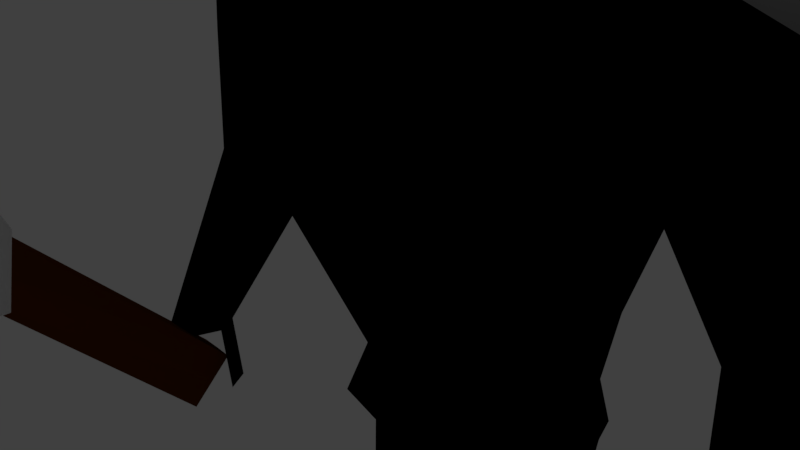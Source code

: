 # Source: Giantanim.blend  (saved by Blender 2.77.0; exported with 4.5.12 LTS)
import bpy
from mathutils import Matrix  # noqa: F401  (used for matrix-valued properties, if any)

bpy.ops.wm.read_factory_settings(use_empty=True)
scene = bpy.context.scene
scene.name = 'Scene'

# ---- collections
col_collection_1 = bpy.data.collections.new('Collection 1'); scene.collection.children.link(col_collection_1)

# ---- materials (node trees are filled in below, after node groups)
mat_material_001 = bpy.data.materials.new('Material.001')
mat_material_001.alpha_threshold = 0.0
mat_material_001.use_transparent_shadow = False
mat_material_001.diffuse_color = (0.0, 0.0, 0.0, 1.0)
mat_material_001.roughness = 0.5
mat_material_001.line_color = (0.0, 0.0, 0.0, 1.0)
mat_material_003 = bpy.data.materials.new('Material.003')
mat_material_003.alpha_threshold = 0.0
mat_material_003.use_transparent_shadow = False
mat_material_003.diffuse_color = (1.0, 1.0, 1.0, 1.0)
mat_material_003.roughness = 0.5
mat_material_004 = bpy.data.materials.new('Material.004')
mat_material_004.alpha_threshold = 0.0
mat_material_004.use_transparent_shadow = False
mat_material_004.diffuse_color = (0.1376, 0.03075, 0.003313, 1.0)
mat_material_004.roughness = 0.5
mat_material_005 = bpy.data.materials.new('Material.005')
mat_material_005.alpha_threshold = 0.0
mat_material_005.use_transparent_shadow = False
mat_material_005.diffuse_color = (0.123, 0.123, 0.123, 1.0)
mat_material_005.roughness = 0.5

# ---- material node trees

# ---- world
world_world = bpy.data.worlds.new('World'); scene.world = world_world
world_world.color = (0.05088, 0.05088, 0.05088)
world_world.use_sun_shadow = False
world_world.sun_shadow_jitter_overblur = 0.0
world_world.cycles.sampling_method = 'MANUAL'

# ---- cameras
cam_camera = bpy.data.cameras.new('Camera')
cam_camera.clip_end = 100.0
cam_camera.lens = 35.0
cam_camera.sensor_width = 32.0
cam_camera.sensor_height = 18.0
cam_camera.ortho_scale = 7.314
cam_camera.dof.focus_distance = 0.0
cam_camera.dof.aperture_fstop = 128.0

# ---- lights
light_lamp = bpy.data.lights.new('Lamp', 'POINT')
light_lamp.transmission_factor = 0.0
light_lamp.cutoff_distance = 30.0
light_lamp.energy = 100.0
light_lamp.shadow_buffer_clip_start = 1.001
light_lamp.shadow_soft_size = 0.1
light_lamp.shadow_maximum_resolution = 0.006
light_lamp.use_absolute_resolution = True

# ---- meshes
me_cube = bpy.data.meshes.new('Cube')
me_cube.from_pydata([(-3.735, -0.8647, -10.53), (-3.222, -0.8647, -10.53), (-3.677, -3.667, -7.602), (-3.281, -3.667, -7.602), (-3.735, -1.504, -11.13), (-3.222, -1.504, -11.13), (-3.677, -4.259, -8.16), (-3.281, -4.259, -8.16), (-3.479, -3.944, -6.942), (-3.479, -4.879, -7.824), (-3.479, -4.165, -6.01), (-3.479, -5.797, -7.549), (-3.715, -5.201, -5.838), (-3.242, -5.201, -5.838), (-3.715, -5.908, -6.505), (-3.242, -5.908, -6.505), (-3.547, -5.812, -5.727), (-3.41, -5.812, -5.727), (-3.547, -5.983, -5.888), (-3.41, -5.983, -5.888), (-3.24, -3.798, -8.056), (-3.222, -1.184, -10.83), (-3.735, -1.184, -10.83), (-3.718, -3.798, -8.056), (-3.056, -4.308, -7.493), (-3.901, -4.308, -7.493), (-3.193, -5.728, -5.987), (-3.764, -5.728, -5.987), (-3.41, -5.898, -5.807), (-3.547, -5.898, -5.807), (-3.479, -0.8522, -10.54), (-3.479, -3.664, -7.603), (-3.479, -1.494, -11.14), (-3.479, -4.259, -8.164), (-3.479, -5.204, -5.832), (-3.479, -5.914, -6.501), (-3.479, -5.819, -5.72), (-3.479, -5.99, -5.881), (-3.479, -5.904, -5.801), (-3.479, -1.173, -10.84), (-4.891, -3.944, -6.943), (-2.066, -3.944, -6.943), (-4.891, -4.878, -7.823), (-2.066, -4.878, -7.823), (-5.417, -4.339, -6.176), (-1.54, -4.339, -6.176), (-5.417, -5.621, -7.385), (-1.54, -5.621, -7.385), (-4.548, -5.201, -5.838), (-2.41, -5.201, -5.838), (-4.548, -5.908, -6.505), (-2.41, -5.908, -6.505), (-1.57, -4.308, -7.493), (-5.388, -4.308, -7.493), (-0.323, -5.077, -6.678), (-6.634, -5.077, -6.678), (-2.189, -5.728, -5.987), (-4.768, -5.728, -5.987), (-1.915, 0.06425, -1.393), (-1.915, 0.9491, -1.393), (-2.401, -0.03478, 0.4912), (-2.401, 1.067, 0.4912), (-2.948, -0.4228, -0.5855), (-2.948, 1.385, -0.5855), (-2.878, -0.3108, -0.04713), (-2.878, 1.306, -0.04713), (-2.393, -0.1604, -1.043), (-2.393, 1.174, -1.043), (-1.443, 1.0, -1.561), (-1.443, 0.01333, -1.561), (-1.613, 1.067, 0.3216), (-1.613, -0.03478, 0.3216), (-1.688, 1.301, -0.7335), (-1.887, 0.007829, -0.8186), (-1.566, 1.233, -0.302), (-1.566, 0.02317, -0.342), (-1.566, -0.1604, -1.147), (-1.566, 1.174, -1.147), (-0.7217, 1.0, -1.561), (-0.7217, 0.01333, -1.561), (-0.7217, 1.0, -0.2951), (-0.7217, 0.01333, -0.2951), (-0.8442, 1.301, -0.8379), (-0.2952, -0.4931, -0.8379), (-0.783, 1.233, -0.4316), (-0.783, -0.04253, -0.4316), (-0.783, -0.1604, -1.199), (-0.783, 1.174, -1.199), (-2.147, 0.5205, -1.477), (-2.689, 0.5347, 0.6245), (-0.01143, 0.6036, -0.3863), (-3.299, 0.4298, -0.5763), (-3.221, 0.4888, 0.02409), (-2.681, 0.5281, -1.086), (-1.811, 0.5347, 0.4353), (-1.621, 0.5222, -1.664), (-0.8163, 0.5222, -0.2525), (0.001663, 0.8515, -2.653), (0.001663, 0.1841, -2.653), (-0.6907, 0.8515, -2.653), (-0.6907, 0.1841, -2.653), (-0.3445, 0.8515, -2.653), (-0.3445, 0.1841, -2.653), (-0.776, 0.5283, -2.723), (-0.2872, 0.2261, -1.974), (0.007032, 0.7933, -1.974), (-0.5815, 0.2261, -1.974), (-0.6539, 0.5186, -2.034), (-0.5815, 0.7933, -1.974), (-0.2872, 0.7933, -1.974), (0.007032, 0.2261, -1.974), (-0.007629, 1.091, -3.48), (-0.00763, -0.04807, -3.48), (-1.19, 1.091, -3.48), (-1.19, -0.04807, -3.48), (-0.5986, 1.091, -3.48), (-0.5986, -0.04807, -3.48), (-1.335, 0.5395, -3.599), (-0.09925, -1.07, -5.246), (-0.09925, 2.006, -5.642), (-0.05038, 1.519, -4.173), (-0.05038, -0.4755, -4.173), (-2.119, 1.519, -4.173), (-2.119, -0.4755, -4.173), (-1.085, 1.519, -4.173), (-1.085, -0.4755, -4.173), (-2.374, 0.553, -4.381), (-3.182, 1.434, -4.665), (-3.182, -0.394, -4.665), (-1.641, 2.006, -5.777), (-1.641, -0.966, -5.52), (-3.562, 0.5666, -4.226), (-1.843, 0.5666, -4.976), (-0.07878, 1.665, -9.304), (-0.07878, -0.5357, -9.304), (-0.09686, 0.5995, -9.534), (-0.9817, 1.45, -9.304), (-0.9817, -0.3203, -9.304), (-1.37, 0.5995, -9.534), (-0.1317, -1.495, -6.278), (-1.641, -1.495, -6.278), (-0.09925, 2.016, -6.278), (-1.641, 2.016, -6.278), (-1.843, 0.5768, -6.589), (-3.305, 1.434, -5.802), (-3.305, -0.3938, -5.802), (-2.497, 2.006, -5.802), (-2.497, -0.9659, -5.802), (-3.685, 0.5667, -5.363), (-2.275, 0.5667, -5.711), (-2.965, 1.19, -7.641), (-3.42, 1.419, -7.461), (-2.965, -0.1787, -7.641), (-3.42, -0.4081, -7.461), (-3.8, 0.5524, -7.202), (-2.6, 0.5524, -7.55), (-3.438, -0.5632, -10.12), (-3.696, -0.4331, -10.02), (-3.438, -1.339, -10.12), (-3.696, -1.469, -10.02), (-3.911, -0.9247, -9.872), (-3.231, -0.9247, -10.07), (1.915, 0.06425, -1.393), (1.915, 0.9491, -1.393), (2.401, -0.03478, 0.4912), (2.401, 1.067, 0.4912), (3.678e-08, 1.0, -1.561), (3.678e-08, 0.01333, -1.561), (3.678e-08, 1.142, -0.3629), (3.678e-08, 0.01333, -0.4705), (2.948, -0.4228, -0.5855), (2.948, 1.385, -0.5855), (3.678e-08, 1.288, -0.9422), (3.678e-08, -0.6135, -0.8604), (2.878, -0.3108, -0.04713), (2.878, 1.306, -0.04713), (3.678e-08, 1.233, -0.5613), (3.678e-08, -0.1604, -0.5613), (3.678e-08, -0.1604, -1.251), (2.393, -0.1604, -1.043), (2.393, 1.174, -1.043), (3.678e-08, 1.174, -1.251), (1.443, 1.0, -1.561), (1.443, 0.01333, -1.561), (1.613, 1.067, 0.3216), (1.613, -0.03478, 0.3216), (1.688, 1.301, -0.7335), (1.887, 0.007829, -0.8186), (1.566, 1.233, -0.302), (1.566, 0.02317, -0.342), (1.566, -0.1604, -1.147), (1.566, 1.174, -1.147), (0.7217, 1.0, -1.561), (0.7217, 0.01333, -1.561), (0.7217, 1.0, -0.2951), (0.7217, 0.01333, -0.2951), (0.8442, 1.301, -0.8379), (0.2952, -0.4931, -0.8379), (0.783, 1.233, -0.4316), (0.783, -0.04253, -0.4316), (0.783, -0.1604, -1.199), (0.783, 1.174, -1.199), (2.147, 0.5205, -1.477), (2.689, 0.5347, 0.6245), (0.01143, 0.6036, -0.3863), (3.299, 0.4298, -0.5763), (3.221, 0.4888, 0.02409), (2.681, 0.5281, -1.086), (1.811, 0.5347, 0.4353), (1.621, 0.5222, -1.664), (0.8163, 0.5222, -0.2525), (-0.001663, 0.8515, -2.653), (-0.001663, 0.1841, -2.653), (0.6907, 0.8515, -2.653), (0.6907, 0.1841, -2.653), (0.3445, 0.8515, -2.653), (0.3445, 0.1841, -2.653), (0.776, 0.5283, -2.723), (0.2872, 0.2261, -1.974), (-0.007032, 0.7933, -1.974), (0.5815, 0.2261, -1.974), (0.6539, 0.5186, -2.034), (0.5815, 0.7933, -1.974), (0.2872, 0.7933, -1.974), (-0.007032, 0.2261, -1.974), (0.007629, 1.091, -3.48), (0.00763, -0.04807, -3.48), (1.19, 1.091, -3.48), (1.19, -0.04807, -3.48), (0.5986, 1.091, -3.48), (0.5986, -0.04807, -3.48), (1.335, 0.5395, -3.599), (-0.09925, -1.07, -5.246), (-0.09925, 2.006, -5.644), (-0.05038, 1.519, -4.173), (-0.05038, -0.4755, -4.173), (2.119, 1.519, -4.173), (2.119, -0.4755, -4.173), (1.085, 1.519, -4.173), (1.085, -0.4755, -4.173), (2.374, 0.553, -4.381), (3.182, 1.434, -4.665), (3.182, -0.394, -4.665), (1.641, 2.006, -5.777), (1.641, -0.966, -5.52), (3.562, 0.5666, -4.226), (1.843, 0.5666, -4.976), (-0.07878, 1.665, -9.304), (-0.07878, -0.5357, -9.304), (-0.09686, 0.5995, -9.534), (0.9817, 1.45, -9.304), (0.9817, -0.3203, -9.304), (1.37, 0.5995, -9.534), (-0.1317, -1.495, -6.278), (1.641, -1.495, -6.278), (-0.09925, 2.016, -6.278), (1.641, 2.016, -6.278), (1.843, 0.5768, -6.589), (3.305, 1.434, -5.802), (3.305, -0.3938, -5.802), (2.497, 2.006, -5.802), (2.497, -0.9659, -5.802), (3.685, 0.5667, -5.363), (2.275, 0.5667, -5.711), (2.965, 1.19, -7.641), (3.42, 1.419, -7.461), (2.965, -0.1787, -7.641), (3.42, -0.4081, -7.461), (3.8, 0.5524, -7.202), (2.6, 0.5524, -7.55), (3.438, -0.5632, -10.12), (3.696, -0.4331, -10.02), (3.438, -1.339, -10.12), (3.696, -1.469, -10.02), (3.911, -0.9247, -9.872), (3.231, -0.9247, -10.07), (-0.08688, 1.718, -10.05), (-0.08688, -0.7693, -10.05), (-0.1088, 0.6078, -9.999), (-1.182, 1.457, -10.05), (-1.182, -0.508, -10.05), (-1.403, 0.6078, -9.999), (-0.08688, 1.718, -10.05), (-0.08688, -0.7693, -10.05), (-0.1088, 0.6078, -9.999), (1.2, 1.457, -10.05), (1.2, -0.508, -10.05), (1.42, 0.6078, -9.999), (-0.3213, 0.6014, -10.4), (-0.3018, 1.673, -10.45), (-1.051, 1.54, -10.45), (-0.3018, -0.2723, -10.45), (-1.051, -0.1392, -10.45), (-1.137, 0.6014, -10.4), (-0.3193, 0.1432, -14.42), (-0.4321, 0.4442, -14.47), (-0.9163, 0.385, -14.47), (-0.2998, -0.4306, -14.47), (-1.049, -0.2975, -14.47), (-1.135, 0.1432, -14.42), (-0.3113, 0.5959, -17.37), (-0.2918, 1.24, -17.42), (-1.041, 1.107, -17.42), (-0.2918, -0.1208, -17.42), (-1.041, 0.01237, -17.42), (-1.128, 0.5959, -17.33), (0.1956, 0.6036, -10.43), (0.2151, 1.674, -10.48), (1.064, 1.541, -10.48), (0.2151, -0.2711, -10.48), (1.064, -0.1379, -10.48), (1.151, 0.6036, -10.43), (0.1884, 0.142, -14.45), (0.3311, 0.4435, -14.51), (0.934, 0.3104, -14.51), (0.2079, -0.4313, -14.51), (1.057, -0.2982, -14.51), (1.144, 0.142, -14.45), (0.1815, 0.5948, -17.36), (0.201, 1.239, -17.41), (1.05, 1.106, -17.41), (0.201, -0.1214, -17.41), (1.05, 0.01174, -17.41), (1.138, 0.5948, -17.36), (3.244, -0.7919, -10.98), (3.502, -0.6618, -10.87), (3.717, -1.153, -10.73), (3.344, -1.318, -10.77), (3.602, -1.449, -10.67), (3.137, -0.9039, -10.72), (-3.308, -1.38, -10.72), (-3.566, -1.51, -10.62), (-3.781, -0.9651, -10.47), (-3.252, -0.6085, -10.99), (-3.51, -0.4784, -10.89), (-3.045, -0.97, -10.94), (-0.3142, 0.5921, -17.99), (-0.2947, 1.236, -18.04), (-1.044, 1.103, -18.04), (-0.4561, -1.549, -18.04), (-0.873, -1.416, -18.04), (-1.131, 0.5921, -17.95), (0.1786, 0.591, -17.98), (0.1981, 1.235, -18.03), (1.047, 1.102, -18.03), (0.3686, -1.549, -18.03), (0.886, -1.416, -18.03), (1.135, 0.591, -17.98), (1.137, 0.593, -17.66), (1.049, 1.104, -17.71), (0.1996, 1.237, -17.71), (0.1801, 0.593, -17.66), (0.1996, -0.3774, -17.71), (1.049, -0.3726, -17.71), (-1.042, 1.105, -17.73), (-0.2932, 1.238, -17.73), (-1.13, 0.594, -17.64), (-1.042, -0.3735, -17.73), (-0.2932, -0.3784, -17.73), (-0.3128, 0.594, -17.68), (0.3609, 1.0, -1.561), (0.3609, 0.01333, -1.561), (0.3609, 1.071, -0.329), (0.3609, 0.01333, -0.3828), (0.4221, 1.294, -0.89), (0.1476, -0.5533, -0.8491), (0.3915, 1.233, -0.4964), (0.3915, -0.1015, -0.4964), (0.3915, -0.1604, -1.225), (0.3915, 1.174, -1.225), (0.4139, 0.5629, -0.3194), (0.1714, 0.8515, -2.653), (0.1714, 0.1841, -2.653), (0.1401, 0.7933, -1.974), (0.1401, 0.2261, -1.974), (0.3031, 1.091, -3.48), (0.3031, -0.04807, -3.48), (0.5172, 1.519, -4.173), (0.5172, -0.4755, -4.173), (0.7707, 2.006, -5.711), (0.7707, -1.018, -5.383), (0.4514, 1.558, -9.304), (0.4514, -0.428, -9.304), (0.7707, 2.016, -6.278), (0.7545, -1.495, -6.278), (0.5564, 1.588, -10.05), (0.5564, -0.6387, -10.05), (0.6397, 1.608, -10.48), (0.6397, -0.2045, -10.48), (0.6326, 0.3429, -14.51), (0.6326, -0.7464, -14.51), (0.6257, 1.173, -17.41), (0.6257, -0.05484, -17.41), (0.6227, 1.169, -18.03), (0.6227, -0.7891, -18.03), (0.6568, 0.591, -17.98), (0.6243, -0.375, -17.71), (0.6243, 1.171, -17.71), (-0.3609, 1.0, -1.561), (-0.3609, 0.01333, -1.561), (-0.3609, 1.071, -0.329), (-0.3609, 0.01333, -0.3828), (-0.4221, 1.294, -0.89), (-0.1476, -0.5533, -0.8491), (-0.3915, 1.233, -0.4964), (-0.3915, -0.1015, -0.4964), (-0.3915, -0.1604, -1.225), (-0.3915, 1.174, -1.225), (-0.4139, 0.5629, -0.3194), (-0.1714, 0.8515, -2.653), (-0.1714, 0.1841, -2.653), (-0.1401, 0.7933, -1.974), (-0.1401, 0.2261, -1.974), (-0.3031, 1.091, -3.48), (-0.3031, -0.04807, -3.48), (-0.5676, 1.519, -4.173), (-0.5676, -0.4755, -4.173), (-0.87, 2.006, -5.709), (-0.87, -1.018, -5.383), (-0.5302, 1.558, -9.304), (-0.5302, -0.428, -9.304), (-0.87, 2.016, -6.278), (-0.8862, -1.495, -6.278), (-0.6345, 1.588, -10.05), (-0.6345, -0.6387, -10.05), (-0.6762, 1.607, -10.45), (-0.6762, -0.2058, -10.45), (-0.6742, 0.3436, -14.47), (-0.6742, -0.7457, -14.47), (-0.6662, 1.173, -17.42), (-0.6662, -0.05421, -17.42), (-0.6691, 1.17, -18.04), (-0.6691, -0.7885, -18.04), (-0.7227, 0.5921, -17.97), (-0.6677, -0.3759, -17.73), (-0.6677, 1.171, -17.73)], [], [(30, 31, 3, 1), (32, 5, 7, 33), (21, 20, 7, 5), (23, 22, 4, 6), (20, 3, 8, 24), (39, 21, 5, 32), (10, 8, 40, 44), (23, 6, 9, 25), (33, 7, 9), (31, 2, 8), (10, 13, 49, 45), (9, 11, 46, 42), (26, 13, 17, 28), (10, 12, 34), (27, 12, 48, 57), (11, 15, 35), (38, 29, 18, 37), (34, 12, 16, 36), (27, 14, 18, 29), (35, 15, 19, 37), (12, 27, 29, 16), (36, 16, 29, 38), (14, 27, 57, 50), (15, 26, 28, 19), (26, 15, 51, 56), (8, 25, 53, 40), (2, 23, 25, 8), (13, 26, 56, 49), (30, 1, 21, 39), (7, 20, 24, 9), (2, 0, 22, 23), (1, 3, 20, 21), (0, 30, 39, 22), (17, 36, 38, 28), (14, 35, 37, 18), (13, 34, 36, 17), (28, 38, 37, 19), (11, 35, 14), (10, 34, 13), (3, 31, 8), (6, 33, 9), (22, 39, 32, 4), (4, 32, 33, 6), (0, 2, 31, 30), (53, 42, 46, 55), (54, 45, 49, 56), (52, 41, 45, 54), (55, 46, 50, 57), (44, 55, 57, 48), (43, 52, 54, 47), (47, 54, 56, 51), (40, 53, 55, 44), (15, 11, 47, 51), (24, 8, 41, 52), (11, 9, 43, 47), (12, 10, 44, 48), (25, 9, 42, 53), (8, 10, 45, 41), (11, 14, 50, 46), (9, 24, 52, 43), (95, 69, 58, 88), (94, 89, 60, 71), (75, 71, 60, 64), (92, 89, 61, 65), (77, 68, 59, 67), (74, 72, 63, 65), (93, 91, 63, 67), (76, 73, 62, 66), (70, 74, 65, 61), (91, 92, 65, 63), (73, 75, 64, 62), (69, 76, 66, 58), (88, 93, 67, 59), (72, 77, 67, 63), (82, 87, 77, 72), (79, 86, 76, 69), (83, 85, 75, 73), (80, 84, 74, 70), (86, 83, 73, 76), (84, 82, 72, 74), (87, 78, 68, 77), (85, 81, 71, 75), (96, 94, 71, 81), (104, 106, 100, 102), (412, 104, 102, 410), (408, 96, 81, 401), (405, 401, 81, 85), (407, 398, 78, 87), (404, 402, 82, 84), (406, 403, 83, 86), (400, 404, 84, 80), (403, 405, 85, 83), (399, 406, 86, 79), (402, 407, 87, 82), (400, 80, 96, 408), (106, 107, 103, 100), (80, 70, 94, 96), (58, 66, 93, 88), (62, 64, 92, 91), (66, 62, 91, 93), (108, 109, 101, 99), (64, 60, 89, 92), (70, 61, 89, 94), (68, 95, 88, 59), (99, 101, 115, 113), (409, 97, 111, 413), (103, 99, 113, 117), (107, 108, 99, 103), (411, 105, 97, 409), (398, 166, 105, 411), (95, 68, 108, 107), (68, 78, 109, 108), (69, 95, 107, 106), (399, 79, 104, 412), (79, 69, 106, 104), (413, 111, 120, 415), (117, 113, 122, 126), (116, 114, 123, 125), (114, 117, 126, 123), (410, 102, 116, 414), (100, 103, 117, 114), (102, 100, 114, 116), (415, 120, 119, 417), (126, 122, 127, 131), (125, 123, 128, 130), (123, 126, 131, 128), (416, 125, 130, 418), (113, 115, 124, 122), (414, 116, 125, 416), (128, 131, 148, 145), (422, 140, 137, 420), (131, 127, 144, 148), (122, 124, 129, 127), (249, 247, 282, 284), (419, 133, 276, 423), (143, 142, 136, 138), (421, 141, 133, 419), (140, 143, 138, 137), (130, 132, 143, 140), (417, 119, 141, 421), (132, 129, 142, 143), (418, 130, 140, 422), (144, 146, 150, 151), (148, 144, 151, 154), (127, 129, 146, 144), (129, 132, 149, 146), (132, 130, 147, 149), (130, 128, 145, 147), (153, 154, 160, 159), (152, 153, 159, 158), (149, 147, 152, 155), (146, 149, 155, 150), (147, 145, 153, 152), (145, 148, 154, 153), (161, 158, 159, 160), (156, 161, 160, 157), (154, 151, 157, 160), (151, 150, 156, 157), (155, 152, 158, 161), (150, 155, 161, 156), (209, 202, 162, 183), (208, 185, 164, 203), (189, 174, 164, 185), (206, 175, 165, 203), (191, 180, 163, 182), (188, 175, 171, 186), (207, 180, 171, 205), (190, 179, 170, 187), (184, 165, 175, 188), (205, 171, 175, 206), (187, 170, 174, 189), (183, 162, 179, 190), (202, 163, 180, 207), (186, 171, 180, 191), (196, 186, 191, 201), (193, 183, 190, 200), (197, 187, 189, 199), (194, 184, 188, 198), (200, 190, 187, 197), (198, 188, 186, 196), (201, 191, 182, 192), (199, 189, 185, 195), (210, 195, 185, 208), (218, 216, 214, 220), (374, 372, 216, 218), (370, 363, 195, 210), (367, 199, 195, 363), (369, 201, 192, 360), (366, 198, 196, 364), (368, 200, 197, 365), (362, 194, 198, 366), (365, 197, 199, 367), (361, 193, 200, 368), (364, 196, 201, 369), (362, 370, 210, 194), (220, 214, 217, 221), (194, 210, 208, 184), (162, 202, 207, 179), (170, 205, 206, 174), (179, 207, 205, 170), (222, 213, 215, 223), (174, 206, 203, 164), (184, 208, 203, 165), (182, 163, 202, 209), (213, 227, 229, 215), (371, 375, 225, 211), (217, 231, 227, 213), (221, 217, 213, 222), (373, 371, 211, 219), (360, 373, 219, 166), (209, 221, 222, 182), (182, 222, 223, 192), (183, 220, 221, 209), (361, 374, 218, 193), (193, 218, 220, 183), (375, 377, 234, 225), (231, 240, 236, 227), (230, 239, 237, 228), (228, 237, 240, 231), (372, 376, 230, 216), (214, 228, 231, 217), (216, 230, 228, 214), (377, 379, 233, 234), (240, 245, 241, 236), (239, 244, 242, 237), (237, 242, 245, 240), (378, 380, 244, 239), (227, 236, 238, 229), (376, 378, 239, 230), (242, 259, 262, 245), (384, 382, 251, 254), (245, 262, 258, 241), (236, 241, 243, 238), (135, 134, 277, 278), (250, 252, 287, 285), (257, 252, 250, 256), (383, 381, 247, 255), (254, 251, 252, 257), (244, 254, 257, 246), (379, 383, 255, 233), (246, 257, 256, 243), (380, 384, 254, 244), (258, 265, 264, 260), (262, 268, 265, 258), (241, 258, 260, 243), (243, 260, 263, 246), (246, 263, 261, 244), (244, 261, 259, 242), (267, 273, 274, 268), (266, 272, 273, 267), (263, 269, 266, 261), (260, 264, 269, 263), (261, 266, 267, 259), (259, 267, 268, 262), (273, 272, 275, 270, 271, 274), (268, 274, 271, 265), (265, 271, 270, 264), (269, 275, 272, 266), (264, 270, 275, 269), (423, 276, 289, 425), (281, 279, 290, 293), (285, 287, 311, 308), (287, 286, 310, 311), (248, 249, 284, 283), (137, 138, 281, 280), (420, 137, 280, 424), (381, 250, 285, 385), (252, 251, 286, 287), (138, 136, 279, 281), (382, 248, 283, 386), (133, 135, 278, 276), (288, 291, 297, 294), (425, 289, 295, 427), (278, 277, 291, 288), (424, 280, 292, 426), (276, 278, 288, 289), (280, 281, 293, 292), (298, 299, 305, 304), (295, 294, 300, 301), (426, 292, 298, 428), (289, 288, 294, 295), (292, 293, 299, 298), (293, 290, 296, 299), (351, 350, 343, 342), (357, 356, 341, 340), (299, 296, 302, 305), (427, 295, 301, 429), (294, 297, 303, 300), (428, 298, 304, 430), (308, 311, 317, 314), (311, 310, 316, 317), (385, 285, 308, 387), (283, 284, 306, 309), (386, 283, 309, 388), (284, 282, 307, 306), (390, 315, 321, 392), (315, 312, 318, 321), (387, 308, 314, 389), (309, 306, 312, 315), (388, 309, 315, 390), (306, 307, 313, 312), (349, 348, 347, 344), (435, 355, 337, 431), (312, 313, 319, 318), (317, 316, 322, 323), (314, 317, 323, 320), (389, 314, 320, 391), (271, 274, 326, 325), (270, 271, 325, 324), (272, 275, 329, 327), (272, 273, 328, 327), (160, 159, 331, 332), (159, 158, 330, 331), (156, 161, 335, 333), (157, 156, 333, 334), (433, 432, 340, 341), (431, 433, 341, 338), (395, 347, 346, 394), (393, 344, 347, 395), (434, 357, 340, 432), (352, 351, 342, 345), (356, 354, 338, 341), (397, 349, 344, 393), (355, 359, 336, 337), (348, 353, 346, 347), (396, 352, 345, 394), (359, 358, 339, 336), (392, 321, 352, 396), (323, 322, 353, 348), (391, 320, 349, 397), (321, 318, 351, 352), (320, 323, 348, 349), (318, 319, 350, 351), (300, 303, 358, 359), (301, 300, 359, 355), (305, 302, 354, 356), (430, 304, 357, 434), (429, 301, 355, 435), (304, 305, 356, 357), (319, 391, 397, 350), (322, 392, 396, 353), (353, 396, 394, 346), (350, 397, 393, 343), (343, 393, 395, 342), (342, 395, 394, 345), (313, 389, 391, 319), (310, 388, 390, 316), (307, 387, 389, 313), (316, 390, 392, 322), (286, 386, 388, 310), (282, 385, 387, 307), (251, 382, 386, 286), (247, 381, 385, 282), (232, 253, 384, 380), (243, 256, 383, 379), (256, 250, 381, 383), (253, 248, 382, 384), (226, 235, 378, 376), (235, 232, 380, 378), (238, 243, 379, 377), (212, 226, 376, 372), (229, 238, 377, 375), (167, 224, 374, 361), (192, 223, 373, 360), (223, 215, 371, 373), (215, 229, 375, 371), (168, 204, 370, 362), (172, 364, 369, 181), (167, 361, 368, 178), (173, 365, 367, 177), (168, 362, 366, 176), (178, 368, 365, 173), (176, 366, 364, 172), (181, 369, 360, 166), (177, 367, 363, 169), (204, 169, 363, 370), (224, 212, 372, 374), (302, 429, 435, 354), (303, 430, 434, 358), (358, 434, 432, 339), (337, 336, 433, 431), (336, 339, 432, 433), (354, 435, 431, 338), (297, 428, 430, 303), (296, 427, 429, 302), (291, 426, 428, 297), (277, 424, 426, 291), (290, 425, 427, 296), (134, 420, 424, 277), (279, 423, 425, 290), (118, 418, 422, 139), (129, 417, 421, 142), (142, 421, 419, 136), (136, 419, 423, 279), (139, 422, 420, 134), (112, 414, 416, 121), (121, 416, 418, 118), (124, 415, 417, 129), (98, 410, 414, 112), (115, 413, 415, 124), (167, 399, 412, 110), (78, 398, 411, 109), (109, 411, 409, 101), (101, 409, 413, 115), (168, 400, 408, 90), (172, 181, 407, 402), (167, 178, 406, 399), (173, 177, 405, 403), (168, 176, 404, 400), (178, 173, 403, 406), (176, 172, 402, 404), (181, 166, 398, 407), (177, 169, 401, 405), (90, 408, 401, 169), (110, 412, 410, 98)])
me_cube.polygons.foreach_set('material_index', [2, 2, 2, 2, 1, 0, 1, 1, 1, 1, 1, 1, 1, 1, 1, 1, 1, 1, 1, 1, 1, 1, 1, 1, 1, 1, 1, 1, 0, 1, 2, 2, 0, 1, 1, 1, 1, 1, 1, 1, 1, 0, 2, 2, 1, 1, 1, 1, 1, 1, 1, 1, 1, 1, 1, 1, 1, 1, 1, 1, 0, 0, 0, 0, 0, 0, 0, 0, 0, 0, 0, 0, 0, 0, 0, 0, 0, 0, 0, 0, 0, 0, 0, 0, 0, 3, 0, 0, 0, 0, 0, 0, 0, 0, 3, 0, 0, 0, 0, 0, 0, 0, 0, 0, 0, 0, 3, 0, 0, 0, 0, 0, 0, 0, 0, 0, 3, 0, 3, 0, 3, 0, 0, 3, 0, 3, 0, 0, 0, 0, 0, 0, 0, 0, 0, 0, 0, 0, 0, 0, 0, 0, 0, 0, 0, 0, 0, 0, 0, 0, 0, 0, 0, 0, 0, 0, 0, 0, 0, 0, 0, 0, 0, 0, 0, 0, 0, 0, 0, 0, 0, 0, 0, 0, 0, 0, 0, 0, 0, 0, 0, 0, 0, 0, 0, 3, 0, 0, 0, 0, 0, 0, 0, 0, 3, 0, 0, 0, 0, 0, 0, 0, 0, 0, 0, 0, 3, 0, 0, 0, 0, 0, 0, 0, 0, 0, 3, 0, 3, 0, 3, 0, 0, 3, 0, 3, 0, 0, 0, 0, 0, 0, 0, 0, 0, 0, 0, 0, 0, 0, 0, 0, 0, 0, 0, 0, 0, 0, 0, 0, 0, 0, 0, 0, 0, 0, 0, 0, 0, 0, 0, 0, 0, 0, 0, 0, 0, 0, 0, 0, 0, 0, 0, 0, 0, 0, 0, 0, 0, 0, 0, 0, 0, 0, 0, 0, 0, 0, 0, 0, 0, 0, 0, 0, 0, 0, 0, 0, 0, 0, 0, 0, 0, 0, 0, 0, 0, 0, 0, 0, 0, 0, 0, 0, 0, 0, 0, 0, 0, 0, 0, 0, 0, 0, 0, 0, 0, 0, 0, 0, 0, 0, 0, 0, 0, 0, 0, 0, 0, 0, 0, 0, 0, 0, 0, 0, 0, 0, 0, 0, 0, 0, 0, 0, 0, 0, 0, 0, 0, 0, 0, 0, 0, 0, 0, 0, 3, 0, 0, 0, 0, 0, 0, 0, 0, 3, 0, 0, 0, 0, 0, 0, 0, 0, 0, 0, 0, 0, 0, 0, 0, 0, 0, 0, 0, 0, 0, 0, 0, 0, 0, 0, 0, 0, 3, 0, 0, 0, 0, 0, 0, 0, 0, 3, 0])
me_cube.materials.append(mat_material_001)
me_cube.materials.append(mat_material_003)
me_cube.materials.append(mat_material_004)
me_cube.materials.append(mat_material_005)
me_cube.use_remesh_preserve_volume = False
me_cube.use_remesh_preserve_attributes = False
me_cube.use_mirror_vertex_groups = False
me_cube.update()
arm_armature = bpy.data.armatures.new('Armature')  # bones are not reproduced

# ---- objects
ob_armature = bpy.data.objects.new('Armature', arm_armature)
ob_cube = bpy.data.objects.new('Cube', me_cube)
ob_lamp = bpy.data.objects.new('Lamp', light_lamp)
ob_camera = bpy.data.objects.new('Camera', cam_camera)

# ---- transforms, parenting, visibility, modifiers, constraints
ob_armature.location = (-1.003, 0.9864, -4.359)
ob_armature.scale = (9.43, 11.56, 11.43)
ob_armature.show_in_front = True
ob_armature.lineart.crease_threshold = 0.0
ob_cube.parent = ob_armature
ob_cube.matrix_parent_inverse = Matrix(((0.133, 0.0, 0.0, 0.00251), (0.0, 0.133, 0.0, 0.0), (0.0, 0.0, 0.1406, 0.2087), (0.0, 0.0, 0.0, 1.0)))
ob_cube.location = (-0.01103, 0.0, 8.469)
ob_cube.scale = (1.46, 1.0, 1.0)
ob_cube.lock_rotations_4d = False
ob_cube.empty_display_type = 'ARROWS'
ob_cube.show_in_front = True
ob_cube.lineart.crease_threshold = 0.0
_vg = ob_cube.vertex_groups.new(name='Pevis')
for _i, _w in zip([133, 134, 135, 136, 137, 138, 139, 140, 141, 142, 143, 233, 247, 248, 249, 250, 251, 252, 253, 254, 255, 257, 276, 277, 278, 279, 280, 281, 282, 283, 284, 285, 286, 287, 289, 291, 307, 309, 381, 382, 383, 384, 385, 386, 387, 419, 420, 421, 422, 423, 424, 425], [0.6566, 0.6701, 0.204, 0.5698, 0.5583, 0.1768, 0.06033, 0.05884, 0.04767, 0.002969, 0.02108, 0.007058, 0.8092, 0.7619, 0.9944, 0.578, 0.2226, 0.1159, 0.06295, 0.01044, 0.05671, 0.007416, 0.1983, 0.2599, 0.05566, 0.1031, 0.1264, 0.06739, 0.4849, 0.4783, 0.9756, 0.1015, 0.06387, 0.02237, 0.04443, 0.01415, 0.1024, 0.05154, 0.7487, 0.6628, 0.04969, 0.03205, 0.2233, 0.1914, 0.0443, 0.6817, 0.6864, 0.04573, 0.05672, 0.1687, 0.2021, 0.02476]): _vg.add([_i], _w, 'REPLACE')
_vg = ob_cube.vertex_groups.new(name='MiddleSpine')
_vg = ob_cube.vertex_groups.new(name='Ribs')
for _i, _w in zip([118, 119, 120, 121, 129, 130, 132, 133, 136, 137, 139, 140, 141, 142, 143, 232, 233, 234, 235, 243, 244, 246, 247, 250, 251, 253, 254, 255, 256, 257, 377, 378, 379, 380, 381, 383, 384, 415, 416, 417, 418, 419, 421, 422], [0.3815, 0.4845, 0.06388, 0.09042, 0.07673, 0.06497, 0.01931, 0.01399, 0.004656, 0.0007981, 0.3932, 0.1793, 0.437, 0.1613, 0.3111, 0.4212, 0.4993, 0.07619, 0.1007, 0.07207, 0.06111, 0.02336, 0.007455, 0.0003126, 0.000801, 0.4112, 0.1675, 0.4486, 0.1524, 0.3072, 0.02089, 0.03596, 0.2113, 0.1669, 0.002645, 0.3497, 0.3484, 0.02412, 0.03687, 0.208, 0.1642, 0.007894, 0.337, 0.331]): _vg.add([_i], _w, 'REPLACE')
_vg = ob_cube.vertex_groups.new(name='Neck')
for _i, _w in zip([58, 59, 60, 61, 62, 63, 64, 65, 66, 67, 68, 69, 70, 71, 72, 73, 74, 75, 76, 77, 78, 79, 80, 81, 82, 84, 85, 86, 87, 88, 89, 90, 91, 92, 93, 94, 95, 96, 97, 98, 99, 100, 101, 102, 103, 104, 105, 106, 107, 108, 109, 110, 111, 112, 113, 114, 115, 116, 117, 118, 119, 120, 121, 124, 125, 162, 163, 164, 165, 166, 168, 170, 171, 172, 174, 175, 176, 179, 180, 181, 182, 183, 184, 185, 186, 187, 188, 189, 190, 191, 192, 193, 194, 195, 196, 197, 198, 199, 200, 201, 202, 203, 204, 205, 206, 207, 208, 209, 210, 211, 212, 213, 214, 215, 216, 217, 218, 219, 220, 221, 222, 223, 224, 225, 226, 227, 228, 229, 230, 231, 232, 233, 234, 235, 238, 239, 360, 361, 362, 363, 364, 366, 367, 368, 369, 370, 371, 372, 373, 374, 375, 376, 377, 378, 380, 398, 399, 400, 401, 402, 404, 405, 406, 407, 408, 409, 410, 411, 412, 413, 414, 415, 416, 418], [0.1575, 0.1426, 0.2542, 0.2126, 0.2087, 0.1742, 0.2212, 0.185, 0.1824, 0.1573, 0.1309, 0.1471, 0.2011, 0.2558, 0.1472, 0.2246, 0.1583, 0.2338, 0.1752, 0.1361, 0.2274, 0.1115, 0.1293, 0.1192, 0.1241, 0.1197, 0.1145, 0.08727, 0.152, 0.1511, 0.2403, 0.02177, 0.1863, 0.1982, 0.1689, 0.2463, 0.1316, 0.186, 0.9373, 0.8811, 0.6852, 0.661, 0.8404, 0.7832, 0.6525, 0.1293, 0.4902, 0.1931, 0.2666, 0.384, 0.4611, 0.08062, 0.8073, 0.7407, 0.1413, 0.1824, 0.3786, 0.3541, 0.1139, 0.06647, 0.004166, 0.1665, 0.1997, 0.04516, 0.05928, 0.159, 0.1441, 0.2549, 0.2136, 0.2384, 0.05004, 0.2097, 0.1753, 0.08832, 0.2221, 0.1861, 0.06124, 0.1836, 0.1586, 0.1332, 0.1326, 0.1489, 0.2023, 0.2567, 0.1487, 0.2258, 0.1597, 0.2352, 0.1767, 0.1377, 0.2284, 0.1138, 0.1311, 0.1228, 0.1257, 0.00181, 0.1214, 0.1178, 0.08923, 0.1535, 0.1525, 0.2411, 0.02414, 0.1874, 0.1992, 0.1702, 0.2471, 0.1334, 0.1877, 0.9343, 0.8789, 0.6795, 0.6558, 0.8339, 0.777, 0.6472, 0.1335, 0.4899, 0.1958, 0.2683, 0.3832, 0.4596, 0.08186, 0.7835, 0.7393, 0.1408, 0.1821, 0.3734, 0.3524, 0.1141, 0.05894, 0.008319, 0.164, 0.184, 0.04541, 0.05925, 0.2299, 0.05859, 0.07248, 0.05569, 0.1007, 0.07947, 0.05173, 0.02782, 0.1406, 0.07927, 0.9079, 0.858, 0.4853, 0.0892, 0.7008, 0.6288, 0.1005, 0.1254, 0.0168, 0.2285, 0.05612, 0.07067, 0.03879, 0.09934, 0.07802, 0.04059, 0.02411, 0.1392, 0.07554, 0.9135, 0.8634, 0.4864, 0.08526, 0.7084, 0.6337, 0.09798, 0.1276, 0.01708]): _vg.add([_i], _w, 'REPLACE')
_vg = ob_cube.vertex_groups.new(name='Head')
for _i, _w in zip([58, 59, 60, 61, 62, 63, 64, 65, 66, 67, 68, 69, 70, 71, 72, 73, 74, 75, 76, 77, 78, 79, 80, 81, 82, 83, 84, 85, 86, 87, 88, 89, 90, 91, 92, 93, 94, 95, 96, 97, 98, 99, 100, 101, 102, 103, 104, 105, 106, 107, 108, 109, 110, 115, 116, 162, 163, 164, 165, 166, 167, 168, 169, 170, 171, 172, 173, 174, 175, 176, 177, 178, 179, 180, 181, 182, 183, 184, 185, 186, 187, 188, 189, 190, 191, 192, 193, 194, 195, 196, 197, 198, 199, 200, 201, 202, 203, 204, 205, 206, 207, 208, 209, 210, 211, 212, 213, 214, 215, 216, 217, 218, 219, 220, 221, 222, 223, 224, 229, 230, 360, 361, 362, 363, 364, 365, 366, 367, 368, 369, 370, 371, 372, 373, 374, 398, 399, 400, 401, 402, 403, 404, 405, 406, 407, 408, 409, 410, 411, 412], [0.835, 0.8497, 0.7415, 0.783, 0.7864, 0.821, 0.7741, 0.8105, 0.812, 0.8371, 0.8571, 0.8437, 0.7946, 0.7402, 0.8469, 0.7693, 0.8369, 0.7617, 0.818, 0.856, 0.7639, 0.8753, 0.8683, 0.8787, 0.8717, 0.9744, 0.8773, 0.8832, 0.9063, 0.8422, 0.8421, 0.7554, 0.9635, 0.8091, 0.7974, 0.8258, 0.7495, 0.8581, 0.8118, 0.03822, 0.09164, 0.1328, 0.1513, 0.09018, 0.1328, 0.1266, 0.8593, 0.5081, 0.7781, 0.7001, 0.5955, 0.528, 0.916, 0.002373, 0.006499, 0.8331, 0.8478, 0.7406, 0.7819, 0.7596, 0.9796, 0.9489, 0.9996, 0.7852, 0.8196, 0.91, 0.9975, 0.773, 0.8092, 0.9375, 0.996, 0.99, 0.8104, 0.8355, 0.8648, 0.8549, 0.8415, 0.7932, 0.739, 0.8451, 0.7678, 0.8352, 0.76, 0.8161, 0.8541, 0.7624, 0.8725, 0.8663, 0.8749, 0.8698, 0.9724, 0.8754, 0.8797, 0.904, 0.8403, 0.8403, 0.7544, 0.9622, 0.8078, 0.7962, 0.8243, 0.7485, 0.8559, 0.8098, 0.04026, 0.09287, 0.1349, 0.1534, 0.09323, 0.1361, 0.1286, 0.8543, 0.5083, 0.7743, 0.6973, 0.5953, 0.5287, 0.9145, 0.003375, 0.007762, 0.7656, 0.9355, 0.9259, 0.9431, 0.8967, 0.9899, 0.9186, 0.947, 0.9578, 0.856, 0.9194, 0.05812, 0.1034, 0.5101, 0.9055, 0.7673, 0.9384, 0.9278, 0.9547, 0.8981, 0.9914, 0.9202, 0.9536, 0.9599, 0.8576, 0.9232, 0.05541, 0.1003, 0.5095, 0.9099]): _vg.add([_i], _w, 'REPLACE')
_vg = ob_cube.vertex_groups.new(name='ShoulderRight')
for _i, _w in zip([213, 214, 215, 216, 217, 220, 221, 225, 226, 227, 228, 229, 230, 231, 232, 233, 234, 235, 236, 237, 238, 239, 240, 241, 242, 243, 244, 245, 246, 250, 251, 253, 254, 255, 256, 257, 258, 259, 260, 261, 262, 263, 264, 265, 268, 269, 371, 372, 375, 376, 377, 378, 379, 380, 383, 384], [0.1748, 0.1809, 0.06523, 0.07995, 0.2141, 0.006264, 0.01511, 0.1176, 0.1399, 0.8133, 0.7615, 0.5567, 0.588, 0.8468, 0.2407, 0.1805, 0.2664, 0.2677, 0.9366, 0.9016, 0.8886, 0.8854, 0.9449, 0.8377, 0.7696, 0.8139, 0.8383, 0.6315, 0.9106, 0.02376, 0.02927, 0.1141, 0.5895, 0.08883, 0.6331, 0.2822, 0.512, 0.2027, 0.8444, 0.6787, 0.4882, 0.9868, 0.05054, 0.05503, 0.02096, 0.05577, 0.006532, 0.01226, 0.2282, 0.2935, 0.7515, 0.7206, 0.5566, 0.6296, 0.2433, 0.2278]): _vg.add([_i], _w, 'REPLACE')
_vg = ob_cube.vertex_groups.new(name='UpperArmRight')
for _i, _w in zip([236, 237, 240, 241, 242, 245, 258, 259, 260, 261, 262, 264, 265, 266, 267, 268, 269, 271, 274], [0.0009207, 0.06404, 0.03645, 0.1629, 0.23, 0.3694, 0.4856, 0.796, 0.1206, 0.2795, 0.5111, 0.9288, 0.9366, 0.9827, 0.9639, 0.9476, 0.9417, 0.01147, 0.02711]): _vg.add([_i], _w, 'REPLACE')
_vg = ob_cube.vertex_groups.new(name='Bone.011')
for _i, _w in zip([267, 270, 271, 272, 273, 274, 275, 324, 325, 326, 327, 328, 329], [0.002958, 0.9659, 0.9464, 0.9844, 0.9832, 0.929, 0.9695, 0.07526, 0.1829, 0.2192, 0.5606, 0.6575, 0.4986]): _vg.add([_i], _w, 'REPLACE')
_vg = ob_cube.vertex_groups.new(name='HandRight')
for _i, _w in zip([274, 324, 325, 326, 327, 328, 329], [0.01444, 0.9225, 0.813, 0.7733, 0.4368, 0.3408, 0.4958]): _vg.add([_i], _w, 'REPLACE')
_vg = ob_cube.vertex_groups.new(name='ShoulderLeft')
for _i, _w in zip([99, 100, 101, 102, 103, 106, 107, 111, 112, 113, 114, 115, 116, 117, 118, 119, 120, 121, 122, 123, 124, 125, 126, 127, 128, 129, 130, 131, 132, 136, 137, 139, 140, 141, 142, 143, 144, 145, 146, 147, 148, 149, 150, 151, 154, 155, 225, 226, 229, 232, 233, 234, 235, 253, 375, 376, 377, 378, 380, 409, 410, 413, 414, 415, 416, 417, 418, 421, 422], [0.1772, 0.1827, 0.06708, 0.0822, 0.2155, 0.006016, 0.01481, 0.1686, 0.2157, 0.8225, 0.7724, 0.5785, 0.6076, 0.8541, 0.4034, 0.2778, 0.736, 0.6713, 0.9393, 0.9092, 0.9046, 0.9049, 0.9479, 0.8402, 0.7711, 0.81, 0.8353, 0.6308, 0.9165, 0.024, 0.02558, 0.1693, 0.5721, 0.1253, 0.6213, 0.2773, 0.5119, 0.2011, 0.8436, 0.6773, 0.4892, 0.9849, 0.05084, 0.05453, 0.01852, 0.05714, 0.06972, 0.07637, 0.002692, 0.1182, 0.06977, 0.4541, 0.4048, 0.003089, 0.02988, 0.02597, 0.08479, 0.08253, 0.006278, 0.009604, 0.01878, 0.262, 0.3272, 0.838, 0.8018, 0.5911, 0.6671, 0.2775, 0.27]): _vg.add([_i], _w, 'REPLACE')
_vg = ob_cube.vertex_groups.new(name='UpperArmLeft')
for _i, _w in zip([123, 126, 127, 128, 131, 144, 145, 146, 147, 148, 150, 151, 152, 153, 154, 155, 157, 160, 332], [0.06269, 0.03376, 0.1608, 0.2273, 0.3697, 0.4857, 0.7975, 0.1207, 0.2799, 0.5101, 0.9284, 0.9373, 0.9823, 0.9649, 0.9494, 0.9403, 0.01172, 0.0383, 0.004785]): _vg.add([_i], _w, 'REPLACE')
_vg = ob_cube.vertex_groups.new(name='LowerArmLeft')
for _i, _w in zip([150, 155, 156, 157, 158, 159, 160, 161, 330, 331, 332, 333, 334, 335], [0.005055, 0.01084, 0.9426, 0.9387, 0.2426, 0.5996, 0.8642, 0.8151, 0.36, 0.4844, 0.6774, 0.3154, 0.4794, 0.2569]): _vg.add([_i], _w, 'REPLACE')
_vg = ob_cube.vertex_groups.new(name='HandLeft')
for _i, _w in zip([0, 1, 2, 3, 4, 5, 6, 7, 8, 9, 10, 11, 12, 13, 14, 15, 16, 17, 18, 19, 20, 21, 22, 23, 24, 25, 26, 27, 28, 29, 30, 31, 32, 33, 34, 35, 36, 37, 38, 39, 40, 41, 42, 43, 44, 45, 46, 47, 48, 49, 50, 51, 52, 53, 54, 55, 56, 57, 156, 157, 158, 159, 160, 161, 330, 331, 332, 333, 334, 335], [1.0, 1.0, 1.0, 1.0, 1.0, 1.0, 1.0, 1.0, 1.0, 1.0, 1.0, 1.0, 1.0, 1.0, 1.0, 1.0, 1.0, 1.0, 1.0, 1.0, 1.0, 1.0, 1.0, 1.0, 1.0, 1.0, 1.0, 1.0, 1.0, 1.0, 1.0, 1.0, 1.0, 1.0, 1.0, 1.0, 1.0, 1.0, 1.0, 1.0, 1.0, 1.0, 1.0, 1.0, 1.0, 1.0, 1.0, 1.0, 1.0, 1.0, 1.0, 1.0, 1.0, 1.0, 1.0, 1.0, 1.0, 1.0, 0.03755, 0.008703, 0.7555, 0.3949, 0.09148, 0.1629, 0.6331, 0.5063, 0.2955, 0.6782, 0.5075, 0.7369]): _vg.add([_i], _w, 'REPLACE')
_vg = ob_cube.vertex_groups.new(name='Bone.003')
for _i, _w in zip([118, 119, 121, 129, 130, 132, 133, 136, 139, 140, 141, 142, 143, 232, 233, 234, 235, 243, 244, 246, 253, 254, 255, 256, 257, 379, 380, 383, 384, 417, 418, 419, 421, 422], [0.1161, 0.1736, 0.004914, 0.06698, 0.05519, 0.01615, 0.003771, 0.001194, 0.3361, 0.1682, 0.3592, 0.15, 0.3075, 0.1266, 0.1847, 0.009876, 0.01206, 0.06477, 0.05319, 0.02067, 0.3456, 0.1579, 0.3671, 0.1438, 0.3044, 0.1582, 0.1094, 0.324, 0.3257, 0.1466, 0.1022, 0.0017, 0.3068, 0.3082]): _vg.add([_i], _w, 'REPLACE')
_vg = ob_cube.vertex_groups.new(name='HipRight')
for _i, _w in zip([135, 247, 248, 250, 251, 252, 254, 257, 278, 282, 283, 285, 286, 287, 306, 307, 308, 309, 310, 311, 381, 382, 384, 385, 386, 387, 388], [0.1282, 0.1155, 0.1627, 0.2004, 0.557, 0.4626, 0.02903, 0.03369, 0.009631, 0.4836, 0.4895, 0.4899, 0.6303, 0.5103, 0.9768, 0.8321, 0.5651, 0.9203, 0.8573, 0.523, 0.1491, 0.2391, 0.0131, 0.6641, 0.7365, 0.8019, 0.9322]): _vg.add([_i], _w, 'REPLACE')
_vg = ob_cube.vertex_groups.new(name='UpperLeftRight')
for _i, _w in zip([250, 251, 252, 257, 285, 286, 287, 307, 308, 310, 311, 312, 313, 314, 315, 316, 317, 318, 321, 381, 382, 385, 386, 387, 388, 389, 390], [0.1345, 0.1297, 0.374, 0.009263, 0.3916, 0.2851, 0.4375, 0.06154, 0.4108, 0.1289, 0.4732, 0.939, 0.9519, 0.986, 0.8653, 0.9639, 0.9842, 0.02564, 0.01644, 0.03247, 0.02788, 0.09664, 0.05158, 0.1473, 0.0292, 0.9811, 0.5839]): _vg.add([_i], _w, 'REPLACE')
_vg = ob_cube.vertex_groups.new(name='LowerLegRight')
for _i, _w in zip([312, 313, 315, 316, 318, 319, 320, 321, 322, 323, 342, 343, 344, 345, 347, 348, 349, 350, 351, 352, 353, 390, 391, 392, 393, 394, 395, 396, 397], [0.03321, 0.01059, 0.1208, 0.01537, 0.8695, 0.8655, 0.9129, 0.8064, 0.8756, 0.9532, 0.5649, 0.5967, 0.5536, 0.1327, 0.548, 0.7627, 0.6371, 0.6836, 0.7675, 0.3587, 0.2826, 0.4113, 0.8917, 0.8681, 0.5469, 0.1925, 0.5023, 0.1795, 0.6345]): _vg.add([_i], _w, 'REPLACE')
_vg = ob_cube.vertex_groups.new(name='FootRight')
for _i, _w in zip([318, 319, 320, 321, 322, 323, 342, 343, 344, 345, 346, 347, 348, 349, 350, 351, 352, 353, 391, 392, 393, 394, 395, 396, 397], [0.09203, 0.1161, 0.07835, 0.1599, 0.1078, 0.008816, 0.4286, 0.3978, 0.445, 0.8603, 1.007, 0.4511, 0.2329, 0.3598, 0.3067, 0.2142, 0.6302, 0.7143, 0.08811, 0.1138, 0.4507, 0.8041, 0.4973, 0.8168, 0.3588]): _vg.add([_i], _w, 'REPLACE')
_vg = ob_cube.vertex_groups.new(name='HipLeft')
for _i, _w in zip([133, 134, 135, 136, 137, 138, 143, 276, 277, 278, 279, 280, 281, 288, 289, 290, 291, 292, 293, 419, 420, 423, 424, 425, 426], [0.2334, 0.2379, 0.6399, 0.2114, 0.2242, 0.4047, 0.01953, 0.7359, 0.6844, 0.9042, 0.4956, 0.5804, 0.4811, 0.9973, 0.8825, 0.5861, 0.9321, 0.8434, 0.5309, 0.1913, 0.1988, 0.7063, 0.7069, 0.8053, 0.924]): _vg.add([_i], _w, 'REPLACE')
_vg = ob_cube.vertex_groups.new(name='UpperLegLeft')
for _i, _w in zip([133, 136, 137, 138, 143, 276, 277, 279, 280, 281, 289, 290, 291, 292, 293, 294, 295, 296, 297, 298, 299, 419, 420, 423, 424, 425, 426, 427, 428], [0.005281, 0.1262, 0.1275, 0.3678, 0.007261, 0.02608, 0.007894, 0.3836, 0.2717, 0.4335, 0.06367, 0.386, 0.008988, 0.1346, 0.4621, 0.9651, 0.9699, 0.982, 0.9082, 0.942, 0.9757, 0.05413, 0.04317, 0.1037, 0.06841, 0.1521, 0.04703, 0.9864, 0.589]): _vg.add([_i], _w, 'REPLACE')
_vg = ob_cube.vertex_groups.new(name='LowerLegLeft')
for _i, _w in zip([297, 298, 300, 301, 302, 303, 304, 305, 336, 337, 338, 341, 354, 355, 356, 357, 358, 359, 428, 429, 430, 431, 433, 434, 435], [0.08152, 0.05375, 0.8541, 0.8722, 0.915, 0.3799, 0.8708, 0.9302, 0.5502, 0.5812, 0.5547, 0.5434, 0.6497, 0.6574, 0.8234, 0.1861, 0.2339, 0.713, 0.407, 0.9008, 0.82, 0.5413, 0.4987, 0.03851, 0.6217]): _vg.add([_i], _w, 'REPLACE')
_vg = ob_cube.vertex_groups.new(name='FootLeft')
for _i, _w in zip([300, 301, 302, 303, 304, 305, 336, 337, 338, 339, 340, 341, 354, 355, 356, 357, 358, 359, 429, 430, 431, 432, 433, 434, 435], [0.124, 0.1197, 0.07654, 0.5975, 0.1123, 0.03979, 0.4478, 0.4166, 0.444, 1.129, 1.037, 0.4548, 0.3472, 0.3388, 0.1683, 0.8115, 0.7603, 0.28, 0.08347, 0.1669, 0.4574, 0.9904, 0.5012, 0.955, 0.3739]): _vg.add([_i], _w, 'REPLACE')
_m = ob_cube.modifiers.new('Armature', 'ARMATURE')
_m.object = ob_armature
ob_lamp.location = (4.135, 2.533, 7.511)
ob_lamp.rotation_euler = (0.6503, 0.05522, 1.866)
ob_lamp.scale = (1.531, 1.484, 1.577)
ob_lamp.lock_rotations_4d = False
ob_lamp.empty_display_type = 'ARROWS'
ob_lamp.color = (0.0, 0.0, 0.0, 0.0)
ob_lamp.lineart.crease_threshold = 0.0
ob_camera.location = (8.406, -9.021, 6.611)
ob_camera.rotation_euler = (1.109, 0.01082, 0.8149)
ob_camera.scale = (1.453, 1.631, 1.539)
ob_camera.lock_rotations_4d = False
ob_camera.empty_display_type = 'ARROWS'
ob_camera.color = (0.0, 0.0, 0.0, 0.0)
ob_camera.display_type = 'WIRE'
ob_camera.lineart.crease_threshold = 0.0

# ---- collection membership
col_collection_1.objects.link(ob_armature)
col_collection_1.objects.link(ob_cube)
col_collection_1.objects.link(ob_lamp)
col_collection_1.objects.link(ob_camera)

# ---- scene / render settings (as saved in the file)
scene.camera = ob_camera
scene.frame_start = 1; scene.frame_end = 250; scene.frame_set(0)
scene.render.engine = 'BLENDER_EEVEE_NEXT'
scene.render.resolution_percentage = 50
scene.render.dither_intensity = 0.0
scene.cycles.use_denoising = False
scene.cycles.samples = 128
scene.cycles.sampling_pattern = 'TABULATED_SOBOL'
scene.cycles.light_sampling_threshold = 0.0
scene.cycles.use_adaptive_sampling = False
scene.cycles.use_light_tree = False
scene.cycles.blur_glossy = 0.0
scene.cycles.sample_clamp_indirect = 0.0
scene.view_settings.view_transform = 'Standard'
bpy.context.view_layer.update()
